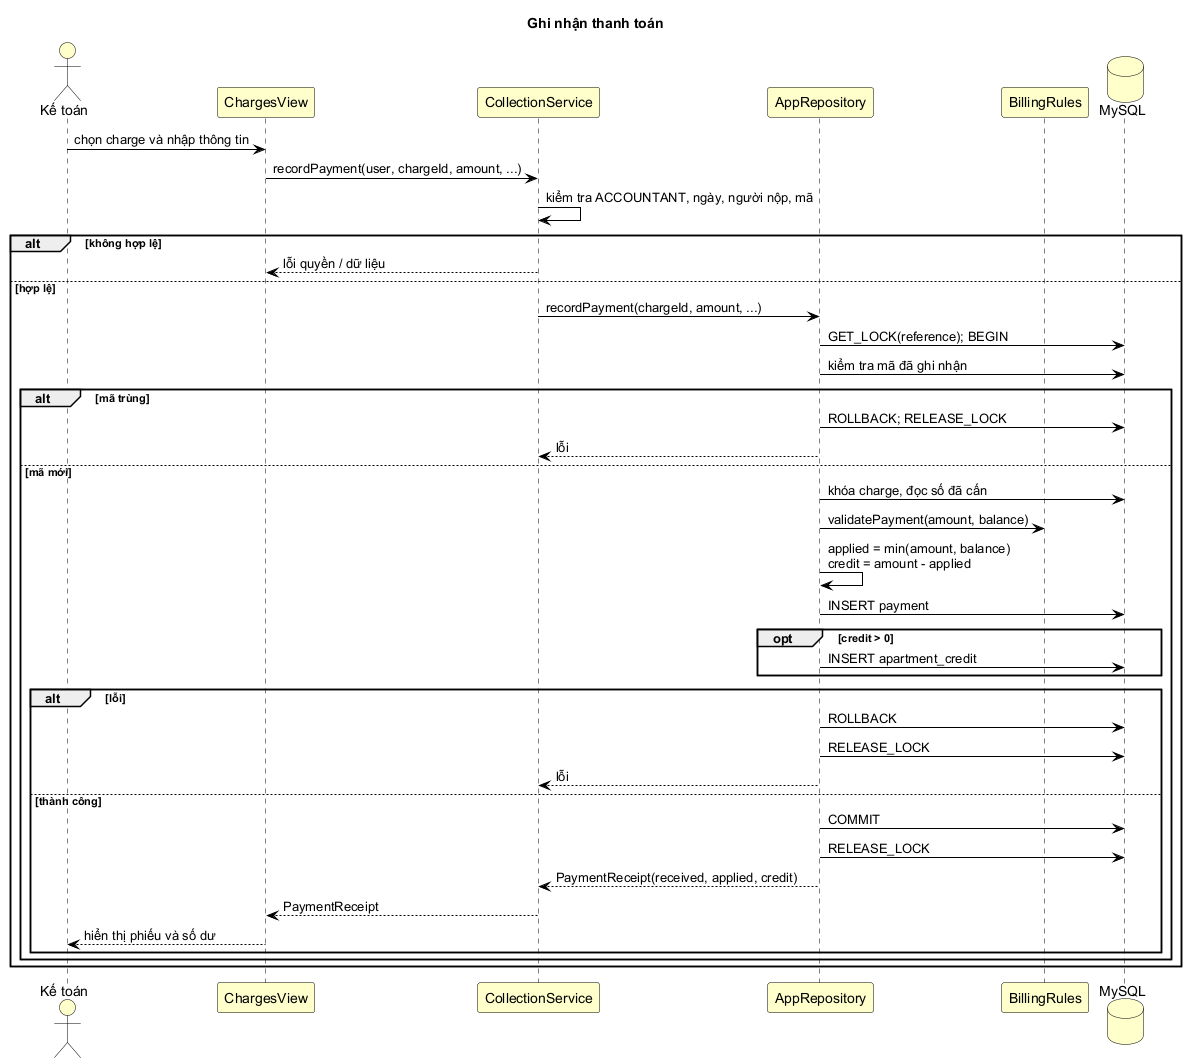

The diagram above was rendered by PlantUML. Its source (embedded in the PNG):
@startuml
skinparam backgroundColor white
skinparam shadowing false
skinparam defaultFontName Arial
skinparam defaultFontColor black
skinparam classBackgroundColor #FFFFCC
skinparam classBorderColor black
skinparam classAttributeIconSize 0
skinparam usecaseBackgroundColor #FFFFCC
skinparam usecaseBorderColor black
skinparam actorBorderColor black
skinparam actorBackgroundColor #FFFFCC
skinparam activityBackgroundColor #FFFFCC
skinparam activityBorderColor black
skinparam partitionBackgroundColor #FFFFCC
skinparam partitionBorderColor black
skinparam sequenceParticipantBackgroundColor #FFFFCC
skinparam sequenceParticipantBorderColor black
skinparam sequenceLifeLineBorderColor black
skinparam sequenceArrowColor black
skinparam componentBackgroundColor #FFFFCC
skinparam componentBorderColor black
skinparam databaseBackgroundColor #FFFFCC
skinparam databaseBorderColor black
skinparam nodeBackgroundColor #FFFFCC
skinparam nodeBorderColor black
skinparam artifactBackgroundColor #FFFFCC
skinparam artifactBorderColor black
title Ghi nhận thanh toán
actor "Kế toán" as Accountant
participant ChargesView as View
participant CollectionService as Service
participant AppRepository as Repo
participant BillingRules as Rules
database MySQL as DB
Accountant -> View : chọn charge và nhập thông tin
View -> Service : recordPayment(user, chargeId, amount, ...)
Service -> Service : kiểm tra ACCOUNTANT, ngày, người nộp, mã
alt không hợp lệ
  Service --> View : lỗi quyền / dữ liệu
else hợp lệ
  Service -> Repo : recordPayment(chargeId, amount, ...)
  Repo -> DB : GET_LOCK(reference); BEGIN
  Repo -> DB : kiểm tra mã đã ghi nhận
  alt mã trùng
    Repo -> DB : ROLLBACK; RELEASE_LOCK
    Repo --> Service : lỗi
  else mã mới
    Repo -> DB : khóa charge, đọc số đã cấn
    Repo -> Rules : validatePayment(amount, balance)
    Repo -> Repo : applied = min(amount, balance)\ncredit = amount - applied
    Repo -> DB : INSERT payment
    opt credit > 0
      Repo -> DB : INSERT apartment_credit
    end
    alt lỗi
      Repo -> DB : ROLLBACK
      Repo -> DB : RELEASE_LOCK
      Repo --> Service : lỗi
    else thành công
      Repo -> DB : COMMIT
      Repo -> DB : RELEASE_LOCK
      Repo --> Service : PaymentReceipt(received, applied, credit)
      Service --> View : PaymentReceipt
      View --> Accountant : hiển thị phiếu và số dư
    end
  end
end
@enduml